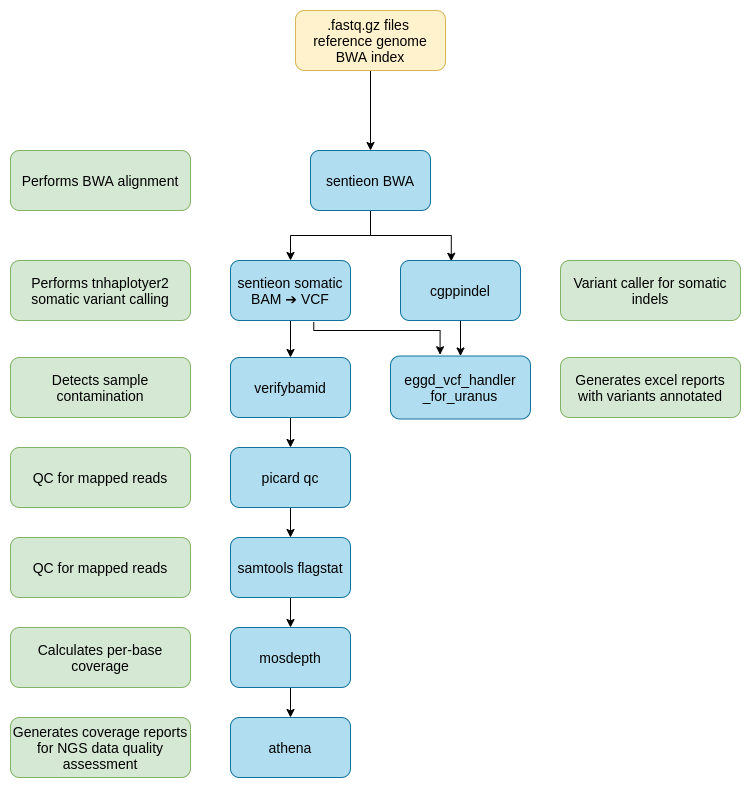

The diagram above was exported from draw.io. Its source (the exported page's mxGraphModel, read from the mxfile embedded in the PNG):
<mxGraphModel dx="1819" dy="2589" grid="1" gridSize="10" guides="1" tooltips="1" connect="1" arrows="1" fold="1" page="1" pageScale="1" pageWidth="1169" pageHeight="1654" math="0" shadow="0">
  <root>
    <mxCell id="0" />
    <mxCell id="1" parent="0" />
    <mxCell id="9" value="" style="edgeStyle=orthogonalEdgeStyle;rounded=0;orthogonalLoop=1;jettySize=auto;html=1;fontSize=14;" parent="1" source="3" target="7" edge="1">
      <mxGeometry relative="1" as="geometry" />
    </mxCell>
    <mxCell id="DoUM8F0lShdjRtbBy9Q4-34" style="edgeStyle=orthogonalEdgeStyle;rounded=0;orthogonalLoop=1;jettySize=auto;html=1;entryX=0.423;entryY=0.013;entryDx=0;entryDy=0;entryPerimeter=0;" edge="1" parent="1" source="3" target="DoUM8F0lShdjRtbBy9Q4-33">
      <mxGeometry relative="1" as="geometry" />
    </mxCell>
    <mxCell id="3" value="&lt;font color=&quot;#000000&quot; style=&quot;font-size: 14px;&quot;&gt;sentieon BWA&lt;/font&gt;" style="rounded=1;whiteSpace=wrap;html=1;fillColor=#b1ddf0;strokeColor=#10739e;fontSize=14;" parent="1" vertex="1">
      <mxGeometry x="400" y="110" width="120" height="60" as="geometry" />
    </mxCell>
    <mxCell id="15" value="" style="edgeStyle=orthogonalEdgeStyle;rounded=0;orthogonalLoop=1;jettySize=auto;html=1;fontSize=14;" parent="1" source="4" target="14" edge="1">
      <mxGeometry relative="1" as="geometry" />
    </mxCell>
    <mxCell id="4" value="&lt;font color=&quot;#000000&quot; style=&quot;font-size: 14px;&quot;&gt;picard qc&lt;/font&gt;" style="rounded=1;whiteSpace=wrap;html=1;fillColor=#b1ddf0;strokeColor=#10739e;fontSize=14;" parent="1" vertex="1">
      <mxGeometry x="320" y="407" width="120" height="60" as="geometry" />
    </mxCell>
    <mxCell id="12" value="" style="edgeStyle=orthogonalEdgeStyle;rounded=0;orthogonalLoop=1;jettySize=auto;html=1;fontSize=14;" parent="1" source="5" target="4" edge="1">
      <mxGeometry relative="1" as="geometry" />
    </mxCell>
    <mxCell id="5" value="&lt;font color=&quot;#000000&quot; style=&quot;font-size: 14px;&quot;&gt;verifybamid&lt;/font&gt;" style="rounded=1;whiteSpace=wrap;html=1;fillColor=#b1ddf0;strokeColor=#10739e;fontSize=14;" parent="1" vertex="1">
      <mxGeometry x="320" y="317" width="120" height="60" as="geometry" />
    </mxCell>
    <mxCell id="DoUM8F0lShdjRtbBy9Q4-32" style="edgeStyle=orthogonalEdgeStyle;rounded=0;orthogonalLoop=1;jettySize=auto;html=1;" edge="1" parent="1" source="7" target="5">
      <mxGeometry relative="1" as="geometry" />
    </mxCell>
    <mxCell id="DoUM8F0lShdjRtbBy9Q4-39" style="edgeStyle=orthogonalEdgeStyle;rounded=0;orthogonalLoop=1;jettySize=auto;html=1;entryX=0.354;entryY=-0.02;entryDx=0;entryDy=0;entryPerimeter=0;exitX=0.694;exitY=1.029;exitDx=0;exitDy=0;exitPerimeter=0;" edge="1" parent="1" source="7" target="DoUM8F0lShdjRtbBy9Q4-35">
      <mxGeometry relative="1" as="geometry">
        <Array as="points">
          <mxPoint x="403" y="290" />
          <mxPoint x="530" y="290" />
        </Array>
      </mxGeometry>
    </mxCell>
    <mxCell id="7" value="&lt;font color=&quot;#000000&quot;&gt;sentieon somatic BAM ➔&amp;nbsp;VCF&lt;/font&gt;" style="rounded=1;whiteSpace=wrap;html=1;fillColor=#b1ddf0;strokeColor=#10739e;fontSize=14;" parent="1" vertex="1">
      <mxGeometry x="320" y="220" width="120" height="60" as="geometry" />
    </mxCell>
    <mxCell id="18" value="" style="edgeStyle=orthogonalEdgeStyle;rounded=0;orthogonalLoop=1;jettySize=auto;html=1;fontSize=14;" parent="1" source="13" target="16" edge="1">
      <mxGeometry relative="1" as="geometry" />
    </mxCell>
    <mxCell id="13" value="&lt;font color=&quot;#000000&quot;&gt;mosdepth&lt;/font&gt;" style="rounded=1;whiteSpace=wrap;html=1;fillColor=#b1ddf0;strokeColor=#10739e;fontSize=14;" parent="1" vertex="1">
      <mxGeometry x="320" y="587" width="120" height="60" as="geometry" />
    </mxCell>
    <mxCell id="17" value="" style="edgeStyle=orthogonalEdgeStyle;rounded=0;orthogonalLoop=1;jettySize=auto;html=1;fontSize=14;" parent="1" source="14" target="13" edge="1">
      <mxGeometry relative="1" as="geometry" />
    </mxCell>
    <mxCell id="14" value="&lt;font color=&quot;#000000&quot; style=&quot;font-size: 14px;&quot;&gt;samtools flagstat&lt;/font&gt;" style="rounded=1;whiteSpace=wrap;html=1;fillColor=#b1ddf0;strokeColor=#10739e;fontSize=14;" parent="1" vertex="1">
      <mxGeometry x="320" y="497" width="120" height="60" as="geometry" />
    </mxCell>
    <mxCell id="16" value="&lt;font color=&quot;#000000&quot; style=&quot;font-size: 14px;&quot;&gt;athena&lt;/font&gt;" style="rounded=1;whiteSpace=wrap;html=1;fillColor=#b1ddf0;strokeColor=#10739e;fontSize=14;" parent="1" vertex="1">
      <mxGeometry x="320" y="677" width="120" height="60" as="geometry" />
    </mxCell>
    <mxCell id="20" value="&lt;font color=&quot;#000000&quot; style=&quot;font-size: 14px&quot;&gt;Performs BWA alignment&lt;/font&gt;&lt;span style=&quot;color: rgba(0 , 0 , 0 , 0) ; font-family: monospace ; font-size: 0px&quot;&gt;%3CmxGraphModel%3E%3Croot%3E%3CmxCell%20id%3D%220%22%2F%3E%3CmxCell%20id%3D%221%22%20parent%3D%220%22%2F%3E%3CmxCell%20id%3D%222%22%20value%3D%22%26lt%3Bfont%20color%3D%26quot%3B%23000000%26quot%3B%20style%3D%26quot%3Bfont-size%3A%2014px%26quot%3B%26gt%3BQC%20for%20NGS%20reads%26lt%3B%2Ffont%26gt%3B%22%20style%3D%22rounded%3D1%3BwhiteSpace%3Dwrap%3Bhtml%3D1%3BfillColor%3D%23d5e8d4%3BstrokeColor%3D%2382b366%3BfontSize%3D14%3B%22%20vertex%3D%221%22%20parent%3D%221%22%3E%3CmxGeometry%20x%3D%22490%22%20y%3D%2240%22%20width%3D%22180%22%20height%3D%2260%22%20as%3D%22geometry%22%2F%3E%3C%2FmxCell%3E%3C%2Froot%3E%3C%2FmxGraphModel%3E&lt;/span&gt;" style="rounded=1;whiteSpace=wrap;html=1;fillColor=#d5e8d4;strokeColor=#82b366;fontSize=14;" parent="1" vertex="1">
      <mxGeometry x="100" y="110" width="180" height="60" as="geometry" />
    </mxCell>
    <mxCell id="21" value="&lt;font color=&quot;#000000&quot; style=&quot;font-size: 14px&quot;&gt;Performs tnhaplotyer2 somatic variant calling&lt;/font&gt;" style="rounded=1;whiteSpace=wrap;html=1;fillColor=#d5e8d4;strokeColor=#82b366;fontSize=14;" parent="1" vertex="1">
      <mxGeometry x="100" y="220" width="180" height="60" as="geometry" />
    </mxCell>
    <mxCell id="22" value="&lt;font color=&quot;#000000&quot; style=&quot;font-size: 14px&quot;&gt;Variant caller for somatic indels&lt;/font&gt;" style="rounded=1;whiteSpace=wrap;html=1;fillColor=#d5e8d4;strokeColor=#82b366;fontSize=14;" parent="1" vertex="1">
      <mxGeometry x="650" y="220" width="180" height="60" as="geometry" />
    </mxCell>
    <mxCell id="23" value="&lt;font color=&quot;#000000&quot; style=&quot;font-size: 14px&quot;&gt;Detects sample contamination&lt;/font&gt;" style="rounded=1;whiteSpace=wrap;html=1;fillColor=#d5e8d4;strokeColor=#82b366;fontSize=14;" parent="1" vertex="1">
      <mxGeometry x="100" y="317" width="180" height="60" as="geometry" />
    </mxCell>
    <mxCell id="24" value="&lt;font color=&quot;#000000&quot; style=&quot;font-size: 14px&quot;&gt;QC for mapped reads&lt;/font&gt;" style="rounded=1;whiteSpace=wrap;html=1;fillColor=#d5e8d4;strokeColor=#82b366;fontSize=14;" parent="1" vertex="1">
      <mxGeometry x="100" y="407" width="180" height="60" as="geometry" />
    </mxCell>
    <mxCell id="25" value="&lt;font color=&quot;#000000&quot; style=&quot;font-size: 14px&quot;&gt;QC for mapped reads&lt;/font&gt;" style="rounded=1;whiteSpace=wrap;html=1;fillColor=#d5e8d4;strokeColor=#82b366;fontSize=14;" parent="1" vertex="1">
      <mxGeometry x="100" y="497" width="180" height="60" as="geometry" />
    </mxCell>
    <mxCell id="26" value="&lt;font color=&quot;#000000&quot; style=&quot;font-size: 14px&quot;&gt;Calculates per-base coverage&lt;/font&gt;" style="rounded=1;whiteSpace=wrap;html=1;fillColor=#d5e8d4;strokeColor=#82b366;fontSize=14;" parent="1" vertex="1">
      <mxGeometry x="100" y="587" width="180" height="60" as="geometry" />
    </mxCell>
    <mxCell id="27" value="&lt;font color=&quot;#000000&quot; style=&quot;font-size: 14px&quot;&gt;Generates coverage reports for NGS data quality assessment&lt;/font&gt;" style="rounded=1;whiteSpace=wrap;html=1;fillColor=#d5e8d4;strokeColor=#82b366;fontSize=14;" parent="1" vertex="1">
      <mxGeometry x="100" y="677" width="180" height="60" as="geometry" />
    </mxCell>
    <mxCell id="30" value="" style="edgeStyle=orthogonalEdgeStyle;rounded=0;orthogonalLoop=1;jettySize=auto;html=1;fontSize=14;" parent="1" source="29" target="3" edge="1">
      <mxGeometry relative="1" as="geometry" />
    </mxCell>
    <mxCell id="29" value="&lt;font color=&quot;#000000&quot; style=&quot;font-size: 14px&quot;&gt;.fastq.gz files&amp;nbsp; &amp;nbsp;reference genome &lt;br&gt;BWA index&lt;/font&gt;&lt;span style=&quot;color: rgba(0 , 0 , 0 , 0) ; font-family: monospace ; font-size: 0px&quot;&gt;d%3CmxGraphModel%3E%3Croot%3E%3CmxCell%20id%3D%220%22%2F%3E%3CmxCell%20id%3D%221%22%20parent%3D%220%22%2F%3E%3CmxCell%20id%3D%222%22%20value%3D%22%26lt%3Bfont%20color%3D%26quot%3B%23000000%26quot%3B%20style%3D%26quot%3Bfont-size%3A%2014px%3B%26quot%3B%26gt%3Bmulti_fastqc%26lt%3B%2Ffont%26gt%3B%22%20style%3D%22rounded%3D1%3BwhiteSpace%3Dwrap%3Bhtml%3D1%3BfillColor%3D%23b1ddf0%3BstrokeColor%3D%2310739e%3BfontSize%3D14%3B%22%20vertex%3D%221%22%20parent%3D%221%22%3E%3CmxGeometry%20x%3D%22320%22%20y%3D%2240%22%20width%3D%22120%22%20height%3D%2260%22%20as%3D%22geometry%22%2F%3E%3C%2FmxCell%3E%3C%2Froot%3E%3C%2FmxGraphModel%3E&lt;/span&gt;" style="rounded=1;whiteSpace=wrap;html=1;fillColor=#fff2cc;strokeColor=#d6b656;fontSize=14;" parent="1" vertex="1">
      <mxGeometry x="385" y="-30" width="150" height="60" as="geometry" />
    </mxCell>
    <mxCell id="DoUM8F0lShdjRtbBy9Q4-37" style="edgeStyle=orthogonalEdgeStyle;rounded=0;orthogonalLoop=1;jettySize=auto;html=1;entryX=0.5;entryY=0;entryDx=0;entryDy=0;" edge="1" parent="1" source="DoUM8F0lShdjRtbBy9Q4-33" target="DoUM8F0lShdjRtbBy9Q4-35">
      <mxGeometry relative="1" as="geometry" />
    </mxCell>
    <mxCell id="DoUM8F0lShdjRtbBy9Q4-33" value="&lt;font color=&quot;#000000&quot; style=&quot;font-size: 14px&quot;&gt;cgppindel&lt;/font&gt;" style="rounded=1;whiteSpace=wrap;html=1;fillColor=#b1ddf0;strokeColor=#10739e;fontSize=14;" vertex="1" parent="1">
      <mxGeometry x="490" y="220" width="120" height="60" as="geometry" />
    </mxCell>
    <mxCell id="DoUM8F0lShdjRtbBy9Q4-35" value="eggd_vcf_handler&lt;br&gt;_for_uranus" style="rounded=1;whiteSpace=wrap;html=1;fillColor=#b1ddf0;strokeColor=#10739e;fontSize=14;" vertex="1" parent="1">
      <mxGeometry x="480" y="315.5" width="140" height="63" as="geometry" />
    </mxCell>
    <mxCell id="DoUM8F0lShdjRtbBy9Q4-36" value="Generates excel reports with variants annotated" style="rounded=1;whiteSpace=wrap;html=1;fillColor=#d5e8d4;strokeColor=#82b366;fontSize=14;" vertex="1" parent="1">
      <mxGeometry x="650" y="317" width="180" height="60" as="geometry" />
    </mxCell>
  </root>
</mxGraphModel>